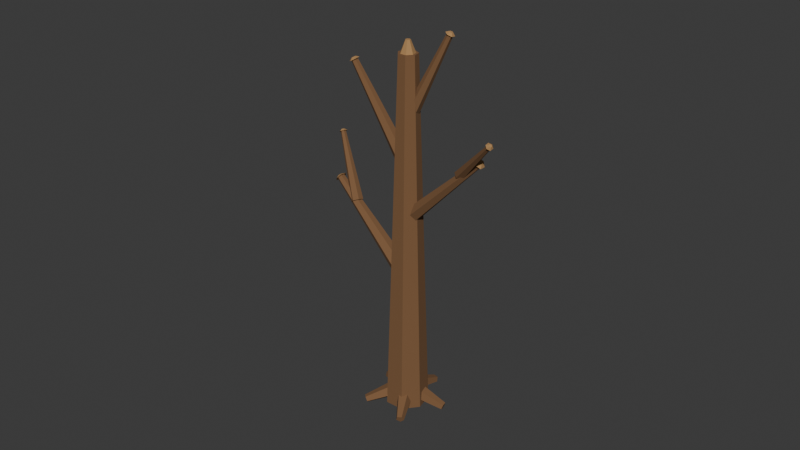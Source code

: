 # Source: dead_tree.blend  (saved by Blender 5.2.44; exported with 4.5.12 LTS)
import bpy
from mathutils import Matrix  # noqa: F401  (used for matrix-valued properties, if any)

bpy.ops.wm.read_factory_settings(use_empty=True)
scene = bpy.context.scene
scene.name = 'Scene'

# ---- collections
col_model = bpy.data.collections.new('MODEL'); scene.collection.children.link(col_model)

# ---- materials (node trees are filled in below, after node groups)
mat_dead_wood = bpy.data.materials.new('dead_wood')
mat_dead_wood.diffuse_color = (0.2, 0.1, 0.042, 1.0)
mat_dead_cut_wood = bpy.data.materials.new('dead_cut_wood')
mat_dead_cut_wood.diffuse_color = (0.41, 0.23, 0.09, 1.0)

# ---- material node trees
mat_dead_wood.use_nodes = True; mat_dead_wood.node_tree.nodes.clear()
_N = mat_dead_wood.node_tree.nodes; _L = mat_dead_wood.node_tree.links
n0 = _N.new('ShaderNodeBsdfPrincipled'); n0.name = 'Principled BSDF'; n0.location = (-200, 100)
n0.inputs[0].default_value = (0.2, 0.1, 0.042, 1.0)
n0.inputs[2].default_value = 0.92
n0.inputs[10].default_value = 0.005
n1 = _N.new('ShaderNodeOutputMaterial'); n1.name = 'Material Output'; n1.location = (200, 100)
_L.new(n0.outputs[0], n1.inputs[0])
n1.is_active_output = True
mat_dead_cut_wood.use_nodes = True; mat_dead_cut_wood.node_tree.nodes.clear()
_N = mat_dead_cut_wood.node_tree.nodes; _L = mat_dead_cut_wood.node_tree.links
n0 = _N.new('ShaderNodeBsdfPrincipled'); n0.name = 'Principled BSDF'; n0.location = (-200, 100)
n0.inputs[0].default_value = (0.41, 0.23, 0.09, 1.0)
n0.inputs[2].default_value = 0.92
n0.inputs[10].default_value = 0.005
n1 = _N.new('ShaderNodeOutputMaterial'); n1.name = 'Material Output'; n1.location = (200, 100)
_L.new(n0.outputs[0], n1.inputs[0])
n1.is_active_output = True

# ---- world
world_world = bpy.data.worlds.new('World'); scene.world = world_world
world_world.use_nodes = True; world_world.node_tree.nodes.clear()
_N = world_world.node_tree.nodes; _L = world_world.node_tree.links
n0 = _N.new('ShaderNodeOutputWorld'); n0.name = 'World Output'; n0.location = (200, 100)
n1 = _N.new('ShaderNodeBackground'); n1.name = 'Background'; n1.location = (-200, 100)
n1.inputs[0].default_value = (0.05088, 0.05088, 0.05088, 1.0)
_L.new(n1.outputs[0], n0.inputs[0])
n0.is_active_output = True
world_world.color = (0.05088, 0.05088, 0.05088)
world_world.sun_shadow_jitter_overblur = 0.0

# ---- meshes
me_dead_tree_mesh = bpy.data.meshes.new('dead_tree_mesh')
me_dead_tree_mesh.from_pydata([(0.0, 0.16, -0.3581), (0.0, 0.0672, 0.3581), (0.1522, 0.04944, -0.3581), (0.06391, 0.02077, 0.3581), (0.09405, -0.1294, -0.3581), (0.0395, -0.05437, 0.3581), (-0.09405, -0.1294, -0.3581), (-0.0395, -0.05437, 0.3581), (-0.1522, 0.04944, -0.3581), (-0.06391, 0.02077, 0.3581), (0.1587, -0.009523, -0.3404), (0.07621, 0.6593, -0.08049), (0.02998, -0.05966, -0.2127), (0.02214, 0.6382, -0.02689), (-0.1402, -0.02735, -0.286), (-0.04934, 0.6518, -0.05768), (-0.1166, 0.04276, -0.459), (-0.03944, 0.6812, -0.1303), (0.06812, 0.05377, -0.4925), (0.03815, 0.6859, -0.1444), (0.003663, 0.1094, -0.2415), (0.2962, 0.5174, -0.7607), (-0.1375, 0.08165, -0.3626), (0.2369, 0.5058, -0.8116), (-0.08866, -0.05899, -0.4775), (0.2574, 0.4467, -0.8599), (0.08273, -0.1181, -0.4275), (0.3294, 0.4219, -0.8389), (0.1398, -0.01401, -0.2816), (0.3533, 0.4656, -0.7776), (-0.08972, 0.04692, -0.482), (0.4236, -0.2907, -0.8618), (-0.1069, -0.1152, -0.3882), (0.4164, -0.3587, -0.8224), (0.02365, -0.1181, -0.2528), (0.4712, -0.36, -0.7655), (0.1215, 0.04219, -0.263), (0.5123, -0.2926, -0.7698), (0.05146, 0.1442, -0.4046), (0.4829, -0.2498, -0.8293), (-0.1462, -0.04817, -0.3144), (0.2178, -0.622, -0.06958), (-0.02749, 0.05377, -0.21), (0.2676, -0.5792, -0.02572), (0.1292, 0.0814, -0.3103), (0.3334, -0.5676, -0.06787), (0.1073, -0.003465, -0.4767), (0.3242, -0.6032, -0.1378), (-0.06285, -0.08354, -0.4793), (0.2528, -0.6368, -0.1388), (0.145, 0.3909, -0.2052), (-5.373, -0.9851, -2.13), (0.1089, 0.1877, 0.02931), (-5.389, -1.075, -2.025), (0.1727, -0.1181, 0.03358), (-5.36, -1.211, -2.023), (0.2882, -0.2962, -0.1956), (-5.309, -1.291, -2.125), (0.3685, -0.2125, -0.4857), (-5.273, -1.253, -2.254), (0.3531, 0.06996, -0.6182), (-5.28, -1.128, -2.313), (0.2536, 0.3385, -0.4934), (-5.324, -1.008, -2.258), (-1.923, -0.2621, -0.9592), (-2.717, -0.006606, -2.779), (-2.025, -0.3695, -0.9336), (-2.76, -0.05173, -2.768), (-1.996, -0.5112, -0.9734), (-2.747, -0.1112, -2.784), (-1.865, -0.5454, -1.039), (-2.692, -0.1256, -2.812), (-1.764, -0.438, -1.064), (-2.65, -0.08049, -2.823), (-1.793, -0.2963, -1.025), (-2.662, -0.02098, -2.806), (-2.717, 0.0253, -2.753), (-2.72, -0.0234, -2.8), (-2.784, -0.04633, -2.735), (-2.749, -0.05348, -2.793), (-2.765, -0.1408, -2.762), (-2.74, -0.09315, -2.804), (-2.678, -0.1636, -2.806), (-2.704, -0.1027, -2.823), (-2.61, -0.09197, -2.823), (-2.675, -0.07266, -2.83), (-2.63, 0.002479, -2.796), (-2.684, -0.03299, -2.819), (-2.915, -0.4843, -1.301), (-4.493, -1.323, -0.4527), (-2.834, -0.5503, -1.21), (-4.459, -1.351, -0.4146), (-2.789, -0.6775, -1.238), (-4.44, -1.404, -0.4263), (-2.824, -0.7388, -1.357), (-4.455, -1.43, -0.4761), (-2.904, -0.6728, -1.447), (-4.489, -1.402, -0.5143), (-2.949, -0.5456, -1.42), (-4.508, -1.349, -0.5025), (-4.49, -1.284, -0.4537), (-4.501, -1.348, -0.4487), (-4.436, -1.328, -0.3932), (-4.479, -1.366, -0.4233), (-4.406, -1.413, -0.4118), (-4.466, -1.402, -0.4311), (-4.429, -1.454, -0.4909), (-4.476, -1.419, -0.4644), (-4.483, -1.41, -0.5514), (-4.498, -1.4, -0.4898), (-4.513, -1.325, -0.5328), (-4.511, -1.365, -0.482), (-3.703, -0.6632, -1.578), (-4.87, -0.9774, -2.937), (-3.753, -0.7601, -1.515), (-4.891, -1.018, -2.911), (-3.709, -0.8767, -1.533), (-4.872, -1.067, -2.919), (-3.614, -0.8963, -1.614), (-4.832, -1.075, -2.952), (-3.563, -0.7994, -1.676), (-4.811, -1.035, -2.979), (-3.608, -0.6828, -1.658), (-4.83, -0.9857, -2.971), (-4.869, -0.9462, -2.92), (-4.875, -0.9962, -2.953), (-4.903, -1.011, -2.878), (-4.889, -1.023, -2.936), (-4.873, -1.089, -2.89), (-4.877, -1.056, -2.941), (-4.81, -1.102, -2.943), (-4.85, -1.061, -2.963), (-4.776, -1.037, -2.985), (-4.836, -1.034, -2.981), (-4.805, -0.9593, -2.973), (-4.849, -1.002, -2.976), (-4.374, -0.8183, -1.808), (-5.898, -1.186, -1.645), (-4.35, -0.8915, -1.724), (-5.888, -1.216, -1.609), (-4.331, -1.001, -1.747), (-5.88, -1.263, -1.619), (-4.336, -1.038, -1.855), (-5.882, -1.278, -1.665), (-4.36, -0.9649, -1.939), (-5.892, -1.247, -1.7), (-4.379, -0.855, -1.915), (-5.9, -1.201, -1.69), (-5.885, -1.155, -1.641), (-5.913, -1.205, -1.646), (-5.869, -1.204, -1.585), (-5.906, -1.225, -1.622), (-5.856, -1.277, -1.601), (-5.901, -1.256, -1.629), (-5.86, -1.302, -1.673), (-5.902, -1.266, -1.659), (-5.876, -1.253, -1.729), (-5.909, -1.246, -1.683), (-5.888, -1.18, -1.713), (-5.914, -1.215, -1.676), (-2.518, -0.06528, -2.304), (-3.356, 0.1416, -3.095), (-2.578, -0.1362, -2.263), (-3.382, 0.1119, -3.078), (-2.576, -0.232, -2.298), (-3.381, 0.07163, -3.093), (-2.513, -0.2568, -2.374), (-3.354, 0.0612, -3.125), (-2.453, -0.1859, -2.416), (-3.329, 0.09099, -3.142), (-2.455, -0.09012, -2.381), (-3.33, 0.1312, -3.128), (-3.344, 0.1612, -3.075), (-3.369, 0.1323, -3.112), (-3.384, 0.1139, -3.047), (-3.386, 0.1124, -3.1), (-3.383, 0.0501, -3.07), (-3.385, 0.0856, -3.11), (-3.341, 0.03353, -3.122), (-3.368, 0.07864, -3.132), (-3.301, 0.08082, -3.149), (-3.351, 0.0985, -3.143), (-3.302, 0.1447, -3.126), (-3.351, 0.1253, -3.134), (-4.159, -1.117, -0.6895), (-4.925, -1.814, -0.3232), (-4.103, -1.15, -0.6272), (-4.902, -1.828, -0.297), (-4.052, -1.222, -0.6455), (-4.88, -1.858, -0.3047), (-4.058, -1.262, -0.7261), (-4.883, -1.875, -0.3386), (-4.114, -1.229, -0.7884), (-4.906, -1.861, -0.3647), (-4.165, -1.157, -0.7701), (-4.928, -1.831, -0.3571), (-4.925, -1.786, -0.3249), (-4.931, -1.835, -0.3196), (-4.887, -1.807, -0.2833), (-4.916, -1.844, -0.3021), (-4.853, -1.856, -0.2955), (-4.901, -1.864, -0.3072), (-4.857, -1.882, -0.3492), (-4.903, -1.876, -0.3298), (-4.895, -1.86, -0.3908), (-4.919, -1.866, -0.3473), (-4.928, -1.812, -0.3786), (-4.933, -1.846, -0.3421), (-5.28, -0.9653, -2.098), (-5.526, -1.138, -2.216), (-5.296, -1.056, -1.994), (-5.53, -1.16, -2.19), (-5.267, -1.192, -1.992), (-5.523, -1.194, -2.19), (-5.216, -1.271, -2.094), (-5.51, -1.214, -2.215), (-5.18, -1.234, -2.223), (-5.501, -1.205, -2.247), (-5.187, -1.108, -2.282), (-5.503, -1.174, -2.262), (-5.231, -0.9886, -2.226), (-5.514, -1.144, -2.248)], [], [(0, 1, 3, 2), (2, 3, 5, 4), (4, 5, 7, 6), (3, 1, 9, 7, 5), (6, 7, 9, 8), (8, 9, 1, 0), (0, 2, 4, 6, 8), (10, 11, 13, 12), (12, 13, 15, 14), (14, 15, 17, 16), (13, 11, 19, 17, 15), (16, 17, 19, 18), (18, 19, 11, 10), (10, 12, 14, 16, 18), (20, 21, 23, 22), (22, 23, 25, 24), (24, 25, 27, 26), (23, 21, 29, 27, 25), (26, 27, 29, 28), (28, 29, 21, 20), (20, 22, 24, 26, 28), (30, 31, 33, 32), (32, 33, 35, 34), (34, 35, 37, 36), (33, 31, 39, 37, 35), (36, 37, 39, 38), (38, 39, 31, 30), (30, 32, 34, 36, 38), (40, 41, 43, 42), (42, 43, 45, 44), (44, 45, 47, 46), (43, 41, 49, 47, 45), (46, 47, 49, 48), (48, 49, 41, 40), (40, 42, 44, 46, 48), (50, 51, 53, 52), (52, 53, 55, 54), (54, 55, 57, 56), (56, 57, 59, 58), (58, 59, 61, 60), (53, 51, 63, 61, 59, 57, 55), (60, 61, 63, 62), (62, 63, 51, 50), (50, 52, 54, 56, 58, 60, 62), (64, 65, 67, 66), (66, 67, 69, 68), (68, 69, 71, 70), (70, 71, 73, 72), (67, 65, 75, 73, 71, 69), (72, 73, 75, 74), (74, 75, 65, 64), (64, 66, 68, 70, 72, 74), (76, 77, 79, 78), (78, 79, 81, 80), (80, 81, 83, 82), (82, 83, 85, 84), (79, 77, 87, 85, 83, 81), (84, 85, 87, 86), (86, 87, 77, 76), (76, 78, 80, 82, 84, 86), (88, 89, 91, 90), (90, 91, 93, 92), (92, 93, 95, 94), (94, 95, 97, 96), (91, 89, 99, 97, 95, 93), (96, 97, 99, 98), (98, 99, 89, 88), (88, 90, 92, 94, 96, 98), (100, 101, 103, 102), (102, 103, 105, 104), (104, 105, 107, 106), (106, 107, 109, 108), (103, 101, 111, 109, 107, 105), (108, 109, 111, 110), (110, 111, 101, 100), (100, 102, 104, 106, 108, 110), (112, 113, 115, 114), (114, 115, 117, 116), (116, 117, 119, 118), (118, 119, 121, 120), (115, 113, 123, 121, 119, 117), (120, 121, 123, 122), (122, 123, 113, 112), (112, 114, 116, 118, 120, 122), (124, 125, 127, 126), (126, 127, 129, 128), (128, 129, 131, 130), (130, 131, 133, 132), (127, 125, 135, 133, 131, 129), (132, 133, 135, 134), (134, 135, 125, 124), (124, 126, 128, 130, 132, 134), (136, 137, 139, 138), (138, 139, 141, 140), (140, 141, 143, 142), (142, 143, 145, 144), (139, 137, 147, 145, 143, 141), (144, 145, 147, 146), (146, 147, 137, 136), (136, 138, 140, 142, 144, 146), (148, 149, 151, 150), (150, 151, 153, 152), (152, 153, 155, 154), (154, 155, 157, 156), (151, 149, 159, 157, 155, 153), (156, 157, 159, 158), (158, 159, 149, 148), (148, 150, 152, 154, 156, 158), (160, 161, 163, 162), (162, 163, 165, 164), (164, 165, 167, 166), (166, 167, 169, 168), (163, 161, 171, 169, 167, 165), (168, 169, 171, 170), (170, 171, 161, 160), (160, 162, 164, 166, 168, 170), (172, 173, 175, 174), (174, 175, 177, 176), (176, 177, 179, 178), (178, 179, 181, 180), (175, 173, 183, 181, 179, 177), (180, 181, 183, 182), (182, 183, 173, 172), (172, 174, 176, 178, 180, 182), (184, 185, 187, 186), (186, 187, 189, 188), (188, 189, 191, 190), (190, 191, 193, 192), (187, 185, 195, 193, 191, 189), (192, 193, 195, 194), (194, 195, 185, 184), (184, 186, 188, 190, 192, 194), (196, 197, 199, 198), (198, 199, 201, 200), (200, 201, 203, 202), (202, 203, 205, 204), (199, 197, 207, 205, 203, 201), (204, 205, 207, 206), (206, 207, 197, 196), (196, 198, 200, 202, 204, 206), (208, 209, 211, 210), (210, 211, 213, 212), (212, 213, 215, 214), (214, 215, 217, 216), (216, 217, 219, 218), (211, 209, 221, 219, 217, 215, 213), (218, 219, 221, 220), (220, 221, 209, 208), (208, 210, 212, 214, 216, 218, 220)])
me_dead_tree_mesh.polygons.foreach_set('material_index', [0, 0, 0, 0, 0, 0, 0, 0, 0, 0, 0, 0, 0, 0, 0, 0, 0, 0, 0, 0, 0, 0, 0, 0, 0, 0, 0, 0, 0, 0, 0, 0, 0, 0, 0, 0, 0, 0, 0, 0, 0, 0, 0, 0, 0, 0, 0, 0, 0, 0, 0, 0, 1, 1, 1, 1, 1, 1, 1, 1, 0, 0, 0, 0, 0, 0, 0, 0, 1, 1, 1, 1, 1, 1, 1, 1, 0, 0, 0, 0, 0, 0, 0, 0, 1, 1, 1, 1, 1, 1, 1, 1, 0, 0, 0, 0, 0, 0, 0, 0, 1, 1, 1, 1, 1, 1, 1, 1, 0, 0, 0, 0, 0, 0, 0, 0, 1, 1, 1, 1, 1, 1, 1, 1, 0, 0, 0, 0, 0, 0, 0, 0, 1, 1, 1, 1, 1, 1, 1, 1, 1, 1, 1, 1, 1, 1, 1, 1, 1])
_uv = me_dead_tree_mesh.uv_layers.new(name='UVMap')
_uv.uv.foreach_set('vector', [1.0, 0.5, 1.0, 1.0, 0.8, 1.0, 0.8, 0.5, 0.8, 0.5, 0.8, 1.0, 0.6, 1.0, 0.6, 0.5, 0.6, 0.5, 0.6, 1.0, 0.4, 1.0, 0.4, 0.5, 0.4783, 0.3242, 0.25, 0.49, 0.02175, 0.3242, 0.1089, 0.05584, 0.3911, 0.05584, 0.4, 0.5, 0.4, 1.0, 0.2, 1.0, 0.2, 0.5, 0.2, 0.5, 0.2, 1.0, 2.98e-08, 1.0, 2.98e-08, 0.5, 0.75, 0.49, 0.9783, 0.3242, 0.8911, 0.05584, 0.6089, 0.05584, 0.5217, 0.3242, 1.0, 0.5, 1.0, 1.0, 0.8, 1.0, 0.8, 0.5, 0.8, 0.5, 0.8, 1.0, 0.6, 1.0, 0.6, 0.5, 0.6, 0.5, 0.6, 1.0, 0.4, 1.0, 0.4, 0.5, 0.4783, 0.3242, 0.25, 0.49, 0.02175, 0.3242, 0.1089, 0.05584, 0.3911, 0.05584, 0.4, 0.5, 0.4, 1.0, 0.2, 1.0, 0.2, 0.5, 0.2, 0.5, 0.2, 1.0, 2.98e-08, 1.0, 2.98e-08, 0.5, 0.75, 0.49, 0.9783, 0.3242, 0.8911, 0.05584, 0.6089, 0.05584, 0.5217, 0.3242, 1.0, 0.5, 1.0, 1.0, 0.8, 1.0, 0.8, 0.5, 0.8, 0.5, 0.8, 1.0, 0.6, 1.0, 0.6, 0.5, 0.6, 0.5, 0.6, 1.0, 0.4, 1.0, 0.4, 0.5, 0.4783, 0.3242, 0.25, 0.49, 0.02175, 0.3242, 0.1089, 0.05584, 0.3911, 0.05584, 0.4, 0.5, 0.4, 1.0, 0.2, 1.0, 0.2, 0.5, 0.2, 0.5, 0.2, 1.0, 2.98e-08, 1.0, 2.98e-08, 0.5, 0.75, 0.49, 0.9783, 0.3242, 0.8911, 0.05584, 0.6089, 0.05584, 0.5217, 0.3242, 1.0, 0.5, 1.0, 1.0, 0.8, 1.0, 0.8, 0.5, 0.8, 0.5, 0.8, 1.0, 0.6, 1.0, 0.6, 0.5, 0.6, 0.5, 0.6, 1.0, 0.4, 1.0, 0.4, 0.5, 0.4783, 0.3242, 0.25, 0.49, 0.02175, 0.3242, 0.1089, 0.05584, 0.3911, 0.05584, 0.4, 0.5, 0.4, 1.0, 0.2, 1.0, 0.2, 0.5, 0.2, 0.5, 0.2, 1.0, 2.98e-08, 1.0, 2.98e-08, 0.5, 0.75, 0.49, 0.9783, 0.3242, 0.8911, 0.05584, 0.6089, 0.05584, 0.5217, 0.3242, 1.0, 0.5, 1.0, 1.0, 0.8, 1.0, 0.8, 0.5, 0.8, 0.5, 0.8, 1.0, 0.6, 1.0, 0.6, 0.5, 0.6, 0.5, 0.6, 1.0, 0.4, 1.0, 0.4, 0.5, 0.4783, 0.3242, 0.25, 0.49, 0.02175, 0.3242, 0.1089, 0.05584, 0.3911, 0.05584, 0.4, 0.5, 0.4, 1.0, 0.2, 1.0, 0.2, 0.5, 0.2, 0.5, 0.2, 1.0, 2.98e-08, 1.0, 2.98e-08, 0.5, 0.75, 0.49, 0.9783, 0.3242, 0.8911, 0.05584, 0.6089, 0.05584, 0.5217, 0.3242, 1.0, 0.5, 1.0, 1.0, 0.8571, 1.0, 0.8571, 0.5, 0.8571, 0.5, 0.8571, 1.0, 0.7143, 1.0, 0.7143, 0.5, 0.7143, 0.5, 0.7143, 1.0, 0.5714, 1.0, 0.5714, 0.5, 0.5714, 0.5, 0.5714, 1.0, 0.4286, 1.0, 0.4286, 0.5, 0.4286, 0.5, 0.4286, 1.0, 0.2857, 1.0, 0.2857, 0.5, 0.4376, 0.3996, 0.25, 0.49, 0.06236, 0.3996, 0.01602, 0.1966, 0.1459, 0.03377, 0.3541, 0.03377, 0.484, 0.1966, 0.2857, 0.5, 0.2857, 1.0, 0.1429, 1.0, 0.1429, 0.5, 0.1429, 0.5, 0.1429, 1.0, 2.98e-08, 1.0, 2.98e-08, 0.5, 0.75, 0.49, 0.9376, 0.3996, 0.984, 0.1966, 0.8541, 0.03377, 0.6459, 0.03377, 0.516, 0.1966, 0.5624, 0.3996, 1.0, 0.5, 1.0, 1.0, 0.8333, 1.0, 0.8333, 0.5, 0.8333, 0.5, 0.8333, 1.0, 0.6667, 1.0, 0.6667, 0.5, 0.6667, 0.5, 0.6667, 1.0, 0.5, 1.0, 0.5, 0.5, 0.5, 0.5, 0.5, 1.0, 0.3333, 1.0, 0.3333, 0.5, 0.4578, 0.37, 0.25, 0.49, 0.04215, 0.37, 0.04215, 0.13, 0.25, 0.01, 0.4578, 0.13, 0.3333, 0.5, 0.3333, 1.0, 0.1667, 1.0, 0.1667, 0.5, 0.1667, 0.5, 0.1667, 1.0, -8.941e-08, 1.0, -8.941e-08, 0.5, 0.75, 0.49, 0.9578, 0.37, 0.9578, 0.13, 0.75, 0.01, 0.5422, 0.13, 0.5422, 0.37, 1.0, 0.5, 1.0, 1.0, 0.8333, 1.0, 0.8333, 0.5, 0.8333, 0.5, 0.8333, 1.0, 0.6667, 1.0, 0.6667, 0.5, 0.6667, 0.5, 0.6667, 1.0, 0.5, 1.0, 0.5, 0.5, 0.5, 0.5, 0.5, 1.0, 0.3333, 1.0, 0.3333, 0.5, 0.4578, 0.37, 0.25, 0.49, 0.04215, 0.37, 0.04215, 0.13, 0.25, 0.01, 0.4578, 0.13, 0.3333, 0.5, 0.3333, 1.0, 0.1667, 1.0, 0.1667, 0.5, 0.1667, 0.5, 0.1667, 1.0, -8.941e-08, 1.0, -8.941e-08, 0.5, 0.75, 0.49, 0.9578, 0.37, 0.9578, 0.13, 0.75, 0.01, 0.5422, 0.13, 0.5422, 0.37, 1.0, 0.5, 1.0, 1.0, 0.8333, 1.0, 0.8333, 0.5, 0.8333, 0.5, 0.8333, 1.0, 0.6667, 1.0, 0.6667, 0.5, 0.6667, 0.5, 0.6667, 1.0, 0.5, 1.0, 0.5, 0.5, 0.5, 0.5, 0.5, 1.0, 0.3333, 1.0, 0.3333, 0.5, 0.4578, 0.37, 0.25, 0.49, 0.04215, 0.37, 0.04215, 0.13, 0.25, 0.01, 0.4578, 0.13, 0.3333, 0.5, 0.3333, 1.0, 0.1667, 1.0, 0.1667, 0.5, 0.1667, 0.5, 0.1667, 1.0, -8.941e-08, 1.0, -8.941e-08, 0.5, 0.75, 0.49, 0.9578, 0.37, 0.9578, 0.13, 0.75, 0.01, 0.5422, 0.13, 0.5422, 0.37, 1.0, 0.5, 1.0, 1.0, 0.8333, 1.0, 0.8333, 0.5, 0.8333, 0.5, 0.8333, 1.0, 0.6667, 1.0, 0.6667, 0.5, 0.6667, 0.5, 0.6667, 1.0, 0.5, 1.0, 0.5, 0.5, 0.5, 0.5, 0.5, 1.0, 0.3333, 1.0, 0.3333, 0.5, 0.4578, 0.37, 0.25, 0.49, 0.04215, 0.37, 0.04215, 0.13, 0.25, 0.01, 0.4578, 0.13, 0.3333, 0.5, 0.3333, 1.0, 0.1667, 1.0, 0.1667, 0.5, 0.1667, 0.5, 0.1667, 1.0, -8.941e-08, 1.0, -8.941e-08, 0.5, 0.75, 0.49, 0.9578, 0.37, 0.9578, 0.13, 0.75, 0.01, 0.5422, 0.13, 0.5422, 0.37, 1.0, 0.5, 1.0, 1.0, 0.8333, 1.0, 0.8333, 0.5, 0.8333, 0.5, 0.8333, 1.0, 0.6667, 1.0, 0.6667, 0.5, 0.6667, 0.5, 0.6667, 1.0, 0.5, 1.0, 0.5, 0.5, 0.5, 0.5, 0.5, 1.0, 0.3333, 1.0, 0.3333, 0.5, 0.4578, 0.37, 0.25, 0.49, 0.04215, 0.37, 0.04215, 0.13, 0.25, 0.01, 0.4578, 0.13, 0.3333, 0.5, 0.3333, 1.0, 0.1667, 1.0, 0.1667, 0.5, 0.1667, 0.5, 0.1667, 1.0, -8.941e-08, 1.0, -8.941e-08, 0.5, 0.75, 0.49, 0.9578, 0.37, 0.9578, 0.13, 0.75, 0.01, 0.5422, 0.13, 0.5422, 0.37, 1.0, 0.5, 1.0, 1.0, 0.8333, 1.0, 0.8333, 0.5, 0.8333, 0.5, 0.8333, 1.0, 0.6667, 1.0, 0.6667, 0.5, 0.6667, 0.5, 0.6667, 1.0, 0.5, 1.0, 0.5, 0.5, 0.5, 0.5, 0.5, 1.0, 0.3333, 1.0, 0.3333, 0.5, 0.4578, 0.37, 0.25, 0.49, 0.04215, 0.37, 0.04215, 0.13, 0.25, 0.01, 0.4578, 0.13, 0.3333, 0.5, 0.3333, 1.0, 0.1667, 1.0, 0.1667, 0.5, 0.1667, 0.5, 0.1667, 1.0, -8.941e-08, 1.0, -8.941e-08, 0.5, 0.75, 0.49, 0.9578, 0.37, 0.9578, 0.13, 0.75, 0.01, 0.5422, 0.13, 0.5422, 0.37, 1.0, 0.5, 1.0, 1.0, 0.8333, 1.0, 0.8333, 0.5, 0.8333, 0.5, 0.8333, 1.0, 0.6667, 1.0, 0.6667, 0.5, 0.6667, 0.5, 0.6667, 1.0, 0.5, 1.0, 0.5, 0.5, 0.5, 0.5, 0.5, 1.0, 0.3333, 1.0, 0.3333, 0.5, 0.4578, 0.37, 0.25, 0.49, 0.04215, 0.37, 0.04215, 0.13, 0.25, 0.01, 0.4578, 0.13, 0.3333, 0.5, 0.3333, 1.0, 0.1667, 1.0, 0.1667, 0.5, 0.1667, 0.5, 0.1667, 1.0, -8.941e-08, 1.0, -8.941e-08, 0.5, 0.75, 0.49, 0.9578, 0.37, 0.9578, 0.13, 0.75, 0.01, 0.5422, 0.13, 0.5422, 0.37, 1.0, 0.5, 1.0, 1.0, 0.8333, 1.0, 0.8333, 0.5, 0.8333, 0.5, 0.8333, 1.0, 0.6667, 1.0, 0.6667, 0.5, 0.6667, 0.5, 0.6667, 1.0, 0.5, 1.0, 0.5, 0.5, 0.5, 0.5, 0.5, 1.0, 0.3333, 1.0, 0.3333, 0.5, 0.4578, 0.37, 0.25, 0.49, 0.04215, 0.37, 0.04215, 0.13, 0.25, 0.01, 0.4578, 0.13, 0.3333, 0.5, 0.3333, 1.0, 0.1667, 1.0, 0.1667, 0.5, 0.1667, 0.5, 0.1667, 1.0, -8.941e-08, 1.0, -8.941e-08, 0.5, 0.75, 0.49, 0.9578, 0.37, 0.9578, 0.13, 0.75, 0.01, 0.5422, 0.13, 0.5422, 0.37, 1.0, 0.5, 1.0, 1.0, 0.8333, 1.0, 0.8333, 0.5, 0.8333, 0.5, 0.8333, 1.0, 0.6667, 1.0, 0.6667, 0.5, 0.6667, 0.5, 0.6667, 1.0, 0.5, 1.0, 0.5, 0.5, 0.5, 0.5, 0.5, 1.0, 0.3333, 1.0, 0.3333, 0.5, 0.4578, 0.37, 0.25, 0.49, 0.04215, 0.37, 0.04215, 0.13, 0.25, 0.01, 0.4578, 0.13, 0.3333, 0.5, 0.3333, 1.0, 0.1667, 1.0, 0.1667, 0.5, 0.1667, 0.5, 0.1667, 1.0, -8.941e-08, 1.0, -8.941e-08, 0.5, 0.75, 0.49, 0.9578, 0.37, 0.9578, 0.13, 0.75, 0.01, 0.5422, 0.13, 0.5422, 0.37, 1.0, 0.5, 1.0, 1.0, 0.8333, 1.0, 0.8333, 0.5, 0.8333, 0.5, 0.8333, 1.0, 0.6667, 1.0, 0.6667, 0.5, 0.6667, 0.5, 0.6667, 1.0, 0.5, 1.0, 0.5, 0.5, 0.5, 0.5, 0.5, 1.0, 0.3333, 1.0, 0.3333, 0.5, 0.4578, 0.37, 0.25, 0.49, 0.04215, 0.37, 0.04215, 0.13, 0.25, 0.01, 0.4578, 0.13, 0.3333, 0.5, 0.3333, 1.0, 0.1667, 1.0, 0.1667, 0.5, 0.1667, 0.5, 0.1667, 1.0, -8.941e-08, 1.0, -8.941e-08, 0.5, 0.75, 0.49, 0.9578, 0.37, 0.9578, 0.13, 0.75, 0.01, 0.5422, 0.13, 0.5422, 0.37, 1.0, 0.5, 1.0, 1.0, 0.8333, 1.0, 0.8333, 0.5, 0.8333, 0.5, 0.8333, 1.0, 0.6667, 1.0, 0.6667, 0.5, 0.6667, 0.5, 0.6667, 1.0, 0.5, 1.0, 0.5, 0.5, 0.5, 0.5, 0.5, 1.0, 0.3333, 1.0, 0.3333, 0.5, 0.4578, 0.37, 0.25, 0.49, 0.04215, 0.37, 0.04215, 0.13, 0.25, 0.01, 0.4578, 0.13, 0.3333, 0.5, 0.3333, 1.0, 0.1667, 1.0, 0.1667, 0.5, 0.1667, 0.5, 0.1667, 1.0, -8.941e-08, 1.0, -8.941e-08, 0.5, 0.75, 0.49, 0.9578, 0.37, 0.9578, 0.13, 0.75, 0.01, 0.5422, 0.13, 0.5422, 0.37, 1.0, 0.5, 1.0, 1.0, 0.8333, 1.0, 0.8333, 0.5, 0.8333, 0.5, 0.8333, 1.0, 0.6667, 1.0, 0.6667, 0.5, 0.6667, 0.5, 0.6667, 1.0, 0.5, 1.0, 0.5, 0.5, 0.5, 0.5, 0.5, 1.0, 0.3333, 1.0, 0.3333, 0.5, 0.4578, 0.37, 0.25, 0.49, 0.04215, 0.37, 0.04215, 0.13, 0.25, 0.01, 0.4578, 0.13, 0.3333, 0.5, 0.3333, 1.0, 0.1667, 1.0, 0.1667, 0.5, 0.1667, 0.5, 0.1667, 1.0, -8.941e-08, 1.0, -8.941e-08, 0.5, 0.75, 0.49, 0.9578, 0.37, 0.9578, 0.13, 0.75, 0.01, 0.5422, 0.13, 0.5422, 0.37, 1.0, 0.5, 1.0, 1.0, 0.8571, 1.0, 0.8571, 0.5, 0.8571, 0.5, 0.8571, 1.0, 0.7143, 1.0, 0.7143, 0.5, 0.7143, 0.5, 0.7143, 1.0, 0.5714, 1.0, 0.5714, 0.5, 0.5714, 0.5, 0.5714, 1.0, 0.4286, 1.0, 0.4286, 0.5, 0.4286, 0.5, 0.4286, 1.0, 0.2857, 1.0, 0.2857, 0.5, 0.4376, 0.3996, 0.25, 0.49, 0.06236, 0.3996, 0.01602, 0.1966, 0.1459, 0.03377, 0.3541, 0.03377, 0.484, 0.1966, 0.2857, 0.5, 0.2857, 1.0, 0.1429, 1.0, 0.1429, 0.5, 0.1429, 0.5, 0.1429, 1.0, 2.98e-08, 1.0, 2.98e-08, 0.5, 0.75, 0.49, 0.9376, 0.3996, 0.984, 0.1966, 0.8541, 0.03377, 0.6459, 0.03377, 0.516, 0.1966, 0.5624, 0.3996])
me_dead_tree_mesh.materials.append(mat_dead_wood)
me_dead_tree_mesh.materials.append(mat_dead_cut_wood)
me_dead_tree_mesh.update()

# ---- objects
ob_dead_tree_model = bpy.data.objects.new('dead_tree_MODEL', me_dead_tree_mesh)

# ---- transforms, parenting, visibility, modifiers, constraints
ob_dead_tree_model.location = (0.3325, 0.07088, 0.1475)
ob_dead_tree_model.rotation_mode = 'QUATERNION'
ob_dead_tree_model.rotation_quaternion = (0.5856, -0.169, 0.7928, 0.0)

# ---- collection membership
col_model.objects.link(ob_dead_tree_model)

# ---- scene / render settings (as saved in the file)
scene.frame_start = 1; scene.frame_end = 250; scene.frame_set(1)
scene.render.engine = 'BLENDER_EEVEE_NEXT'
scene.render.bake_bias = 0.0
scene.render.bake_samples = 0
scene.render.compositor_device = 'GPU'
scene.eevee.use_volume_custom_range = False
scene.eevee.fast_gi_thickness_near = 0.1
scene.eevee.fast_gi_thickness_far = 0.0
scene.eevee.ray_tracing_options.screen_trace_thickness = 0.1
bpy.context.view_layer.update()

# ---- added for rendering (the .blend has no active camera and no usable light): camera, sun
cam_auto = bpy.data.cameras.new('AutoCamera')
cam_auto.lens = 50.0
cam_auto.sensor_width = 36.0
cam_auto.clip_end = 1000.0
ob_auto_camera = bpy.data.objects.new('AutoCamera', cam_auto)
scene.collection.objects.link(ob_auto_camera)
ob_auto_camera.location = (9.68859, -11.8025, 11.0501)
ob_auto_camera.rotation_euler = (1.09748, -7.21219e-08, 0.694738)
scene.camera = ob_auto_camera
light_auto_sun = bpy.data.lights.new('AutoSun', 'SUN')
light_auto_sun.energy = 3.0
light_auto_sun.angle = 0.0523599
ob_auto_sun = bpy.data.objects.new('AutoSun', light_auto_sun)
scene.collection.objects.link(ob_auto_sun)
ob_auto_sun.rotation_euler = (0.872665, 0.174533, 0.523599)
bpy.context.view_layer.update()
